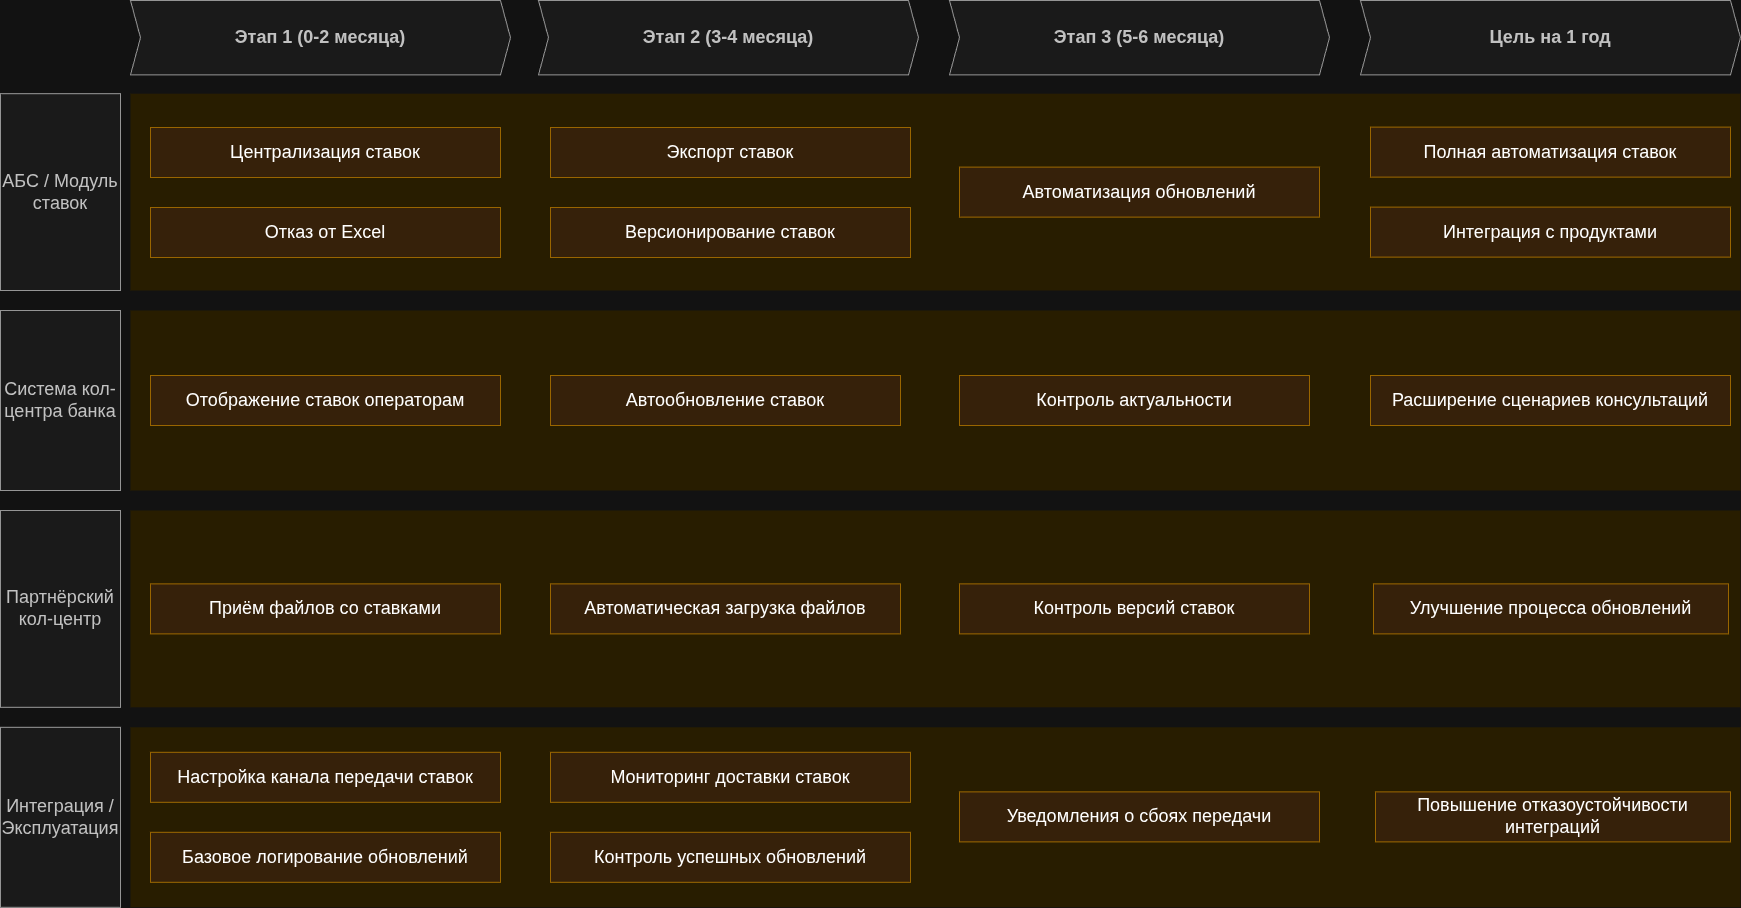

The diagram above was exported from draw.io. Its source (the exported page's mxGraphModel, read from the mxfile embedded in the PNG):
<mxGraphModel dx="5270" dy="3604" grid="1" gridSize="10" guides="1" tooltips="1" connect="1" arrows="1" fold="1" page="1" pageScale="1" pageWidth="3300" pageHeight="2339" math="0" shadow="0">
  <root>
    <mxCell id="3D7FDG2aXA9G618_Kong-0" />
    <mxCell id="3D7FDG2aXA9G618_Kong-1" parent="3D7FDG2aXA9G618_Kong-0" />
    <mxCell id="wGroBH12Sy7-OgBsN0fJ-2" parent="3D7FDG2aXA9G618_Kong-1" style="shape=rect;fillColor=#fff2cc;strokeColor=none;fontSize=24;html=1;whiteSpace=wrap;align=left;verticalAlign=top;spacing=5;rounded=0;" value="" vertex="1">
      <mxGeometry height="180" width="1610" x="-2500" y="-930" as="geometry" />
    </mxCell>
    <mxCell id="wGroBH12Sy7-OgBsN0fJ-4" parent="3D7FDG2aXA9G618_Kong-1" style="shape=rect;fillColor=#fff2cc;strokeColor=none;fontSize=24;html=1;whiteSpace=wrap;align=left;verticalAlign=top;spacing=5;rounded=0;" value="" vertex="1">
      <mxGeometry height="196.8" width="1610" x="-2500" y="-1146.8" as="geometry" />
    </mxCell>
    <mxCell id="wGroBH12Sy7-OgBsN0fJ-5" parent="3D7FDG2aXA9G618_Kong-1" style="shape=rect;fillColor=#ffe6cc;strokeColor=#d79b00;fontSize=18;html=1;whiteSpace=wrap;align=center;verticalAlign=middle;spacing=5;rounded=0;" value="Централизация ставок" vertex="1">
      <mxGeometry height="50" width="350" x="-2480" y="-1113" as="geometry" />
    </mxCell>
    <mxCell id="wGroBH12Sy7-OgBsN0fJ-7" parent="3D7FDG2aXA9G618_Kong-1" style="rounded=0;whiteSpace=wrap;html=1;fillColor=#f5f5f5;fontColor=#333333;strokeColor=#666666;fontSize=18;" value="АБС / Модуль ставок" vertex="1">
      <mxGeometry height="196.8" width="120" x="-2630" y="-1146.8" as="geometry" />
    </mxCell>
    <mxCell id="wGroBH12Sy7-OgBsN0fJ-8" parent="3D7FDG2aXA9G618_Kong-1" style="rounded=0;whiteSpace=wrap;html=1;fillColor=#f5f5f5;fontColor=#333333;strokeColor=#666666;fontSize=18;" value="Система кол-центра банка" vertex="1">
      <mxGeometry height="180" width="120" x="-2630" y="-930" as="geometry" />
    </mxCell>
    <mxCell id="wGroBH12Sy7-OgBsN0fJ-9" parent="3D7FDG2aXA9G618_Kong-1" style="shape=step;perimeter=stepPerimeter;whiteSpace=wrap;html=1;fixedSize=1;size=10;fillColor=#f5f5f5;strokeColor=#666666;fontSize=18;fontStyle=1;align=center;rounded=0;fontColor=#333333;" value="Этап 1 (0-2 месяца)" vertex="1">
      <mxGeometry height="74.4" width="380" x="-2500" y="-1240" as="geometry" />
    </mxCell>
    <mxCell id="Jqzfykb4OwYVMVad5ZB3-0" parent="3D7FDG2aXA9G618_Kong-1" style="shape=rect;fillColor=#fff2cc;strokeColor=none;fontSize=24;html=1;whiteSpace=wrap;align=left;verticalAlign=top;spacing=5;rounded=0;" value="" vertex="1">
      <mxGeometry height="180" width="1610" x="-2500" y="-513.2" as="geometry" />
    </mxCell>
    <mxCell id="Jqzfykb4OwYVMVad5ZB3-1" parent="3D7FDG2aXA9G618_Kong-1" style="shape=rect;fillColor=#fff2cc;strokeColor=none;fontSize=24;html=1;whiteSpace=wrap;align=left;verticalAlign=top;spacing=5;rounded=0;" value="" vertex="1">
      <mxGeometry height="196.8" width="1610" x="-2500" y="-730" as="geometry" />
    </mxCell>
    <mxCell id="Jqzfykb4OwYVMVad5ZB3-4" parent="3D7FDG2aXA9G618_Kong-1" style="rounded=0;whiteSpace=wrap;html=1;fillColor=#f5f5f5;fontColor=#333333;strokeColor=#666666;fontSize=18;" value="Партнёрский кол-центр" vertex="1">
      <mxGeometry height="196.8" width="120" x="-2630" y="-730" as="geometry" />
    </mxCell>
    <mxCell id="Jqzfykb4OwYVMVad5ZB3-5" parent="3D7FDG2aXA9G618_Kong-1" style="rounded=0;whiteSpace=wrap;html=1;fillColor=#f5f5f5;fontColor=#333333;strokeColor=#666666;fontSize=18;" value="Интеграция / Эксплуатация" vertex="1">
      <mxGeometry height="180" width="120" x="-2630" y="-513.2" as="geometry" />
    </mxCell>
    <mxCell id="hPa3GMUqAiQOzObBX8k--0" parent="3D7FDG2aXA9G618_Kong-1" style="shape=step;perimeter=stepPerimeter;whiteSpace=wrap;html=1;fixedSize=1;size=10;fillColor=#f5f5f5;strokeColor=#666666;fontSize=18;fontStyle=1;align=center;rounded=0;fontColor=#333333;" value="Этап 2 (3-4 месяца)" vertex="1">
      <mxGeometry height="74.4" width="380" x="-2092" y="-1240" as="geometry" />
    </mxCell>
    <mxCell id="hPa3GMUqAiQOzObBX8k--1" parent="3D7FDG2aXA9G618_Kong-1" style="shape=step;perimeter=stepPerimeter;whiteSpace=wrap;html=1;fixedSize=1;size=10;fillColor=#f5f5f5;strokeColor=#666666;fontSize=18;fontStyle=1;align=center;rounded=0;fontColor=#333333;" value="Этап 3 (5-6 месяца)" vertex="1">
      <mxGeometry height="74.4" width="380" x="-1681" y="-1240" as="geometry" />
    </mxCell>
    <mxCell id="hPa3GMUqAiQOzObBX8k--2" parent="3D7FDG2aXA9G618_Kong-1" style="shape=step;perimeter=stepPerimeter;whiteSpace=wrap;html=1;fixedSize=1;size=10;fillColor=#f5f5f5;strokeColor=#666666;fontSize=18;fontStyle=1;align=center;rounded=0;fontColor=#333333;" value="Цель на 1 год" vertex="1">
      <mxGeometry height="74.4" width="380" x="-1270" y="-1240" as="geometry" />
    </mxCell>
    <mxCell id="qqceIP7OjiM5H10KdRdK-0" parent="3D7FDG2aXA9G618_Kong-1" style="shape=rect;fillColor=#ffe6cc;strokeColor=#d79b00;fontSize=18;html=1;whiteSpace=wrap;align=center;verticalAlign=middle;spacing=5;rounded=0;" value="Отказ от Excel" vertex="1">
      <mxGeometry height="50" width="350" x="-2480" y="-1033" as="geometry" />
    </mxCell>
    <mxCell id="qqceIP7OjiM5H10KdRdK-1" parent="3D7FDG2aXA9G618_Kong-1" style="shape=rect;fillColor=#ffe6cc;strokeColor=#d79b00;fontSize=18;html=1;whiteSpace=wrap;align=center;verticalAlign=middle;spacing=5;rounded=0;" value="Экспорт ставок" vertex="1">
      <mxGeometry height="50" width="360" x="-2080" y="-1113" as="geometry" />
    </mxCell>
    <mxCell id="qqceIP7OjiM5H10KdRdK-2" parent="3D7FDG2aXA9G618_Kong-1" style="shape=rect;fillColor=#ffe6cc;strokeColor=#d79b00;fontSize=18;html=1;whiteSpace=wrap;align=center;verticalAlign=middle;spacing=5;rounded=0;" value="Версионирование ставок" vertex="1">
      <mxGeometry height="50" width="360" x="-2080" y="-1033" as="geometry" />
    </mxCell>
    <mxCell id="qqceIP7OjiM5H10KdRdK-3" parent="3D7FDG2aXA9G618_Kong-1" style="shape=rect;fillColor=#ffe6cc;strokeColor=#d79b00;fontSize=18;html=1;whiteSpace=wrap;align=center;verticalAlign=middle;spacing=5;rounded=0;" value="Автоматизация обновлений" vertex="1">
      <mxGeometry height="50" width="360" x="-1671" y="-1073.4" as="geometry" />
    </mxCell>
    <mxCell id="qqceIP7OjiM5H10KdRdK-5" parent="3D7FDG2aXA9G618_Kong-1" style="shape=rect;fillColor=#ffe6cc;strokeColor=#d79b00;fontSize=18;html=1;whiteSpace=wrap;align=center;verticalAlign=middle;spacing=5;rounded=0;" value="Полная автоматизация ставок" vertex="1">
      <mxGeometry height="50" width="360" x="-1260" y="-1113.4" as="geometry" />
    </mxCell>
    <mxCell id="qqceIP7OjiM5H10KdRdK-6" parent="3D7FDG2aXA9G618_Kong-1" style="shape=rect;fillColor=#ffe6cc;strokeColor=#d79b00;fontSize=18;html=1;whiteSpace=wrap;align=center;verticalAlign=middle;spacing=5;rounded=0;" value="Интеграция с продуктами" vertex="1">
      <mxGeometry height="50" width="360" x="-1260" y="-1033.4" as="geometry" />
    </mxCell>
    <mxCell id="qqceIP7OjiM5H10KdRdK-7" parent="3D7FDG2aXA9G618_Kong-1" style="shape=rect;fillColor=#ffe6cc;strokeColor=#d79b00;fontSize=18;html=1;whiteSpace=wrap;align=center;verticalAlign=middle;spacing=5;rounded=0;" value="Отображение ставок операторам" vertex="1">
      <mxGeometry height="50" width="350" x="-2480" y="-865" as="geometry" />
    </mxCell>
    <mxCell id="qqceIP7OjiM5H10KdRdK-8" parent="3D7FDG2aXA9G618_Kong-1" style="shape=rect;fillColor=#ffe6cc;strokeColor=#d79b00;fontSize=18;html=1;whiteSpace=wrap;align=center;verticalAlign=middle;spacing=5;rounded=0;" value="Автообновление ставок" vertex="1">
      <mxGeometry height="50" width="350" x="-2080" y="-865" as="geometry" />
    </mxCell>
    <mxCell id="qqceIP7OjiM5H10KdRdK-9" parent="3D7FDG2aXA9G618_Kong-1" style="shape=rect;fillColor=#ffe6cc;strokeColor=#d79b00;fontSize=18;html=1;whiteSpace=wrap;align=center;verticalAlign=middle;spacing=5;rounded=0;" value="Контроль актуальности" vertex="1">
      <mxGeometry height="50" width="350" x="-1671" y="-865" as="geometry" />
    </mxCell>
    <mxCell id="qqceIP7OjiM5H10KdRdK-10" parent="3D7FDG2aXA9G618_Kong-1" style="shape=rect;fillColor=#ffe6cc;strokeColor=#d79b00;fontSize=18;html=1;whiteSpace=wrap;align=center;verticalAlign=middle;spacing=5;rounded=0;" value="Расширение сценариев консультаций" vertex="1">
      <mxGeometry height="50" width="360" x="-1260" y="-865" as="geometry" />
    </mxCell>
    <mxCell id="qqceIP7OjiM5H10KdRdK-11" parent="3D7FDG2aXA9G618_Kong-1" style="shape=rect;fillColor=#ffe6cc;strokeColor=#d79b00;fontSize=18;html=1;whiteSpace=wrap;align=center;verticalAlign=middle;spacing=5;rounded=0;" value="Приём файлов со ставками" vertex="1">
      <mxGeometry height="50" width="350" x="-2480" y="-656.6" as="geometry" />
    </mxCell>
    <mxCell id="qqceIP7OjiM5H10KdRdK-12" parent="3D7FDG2aXA9G618_Kong-1" style="shape=rect;fillColor=#ffe6cc;strokeColor=#d79b00;fontSize=18;html=1;whiteSpace=wrap;align=center;verticalAlign=middle;spacing=5;rounded=0;" value="Автоматическая загрузка файлов" vertex="1">
      <mxGeometry height="50" width="350" x="-2080" y="-656.6" as="geometry" />
    </mxCell>
    <mxCell id="qqceIP7OjiM5H10KdRdK-13" parent="3D7FDG2aXA9G618_Kong-1" style="shape=rect;fillColor=#ffe6cc;strokeColor=#d79b00;fontSize=18;html=1;whiteSpace=wrap;align=center;verticalAlign=middle;spacing=5;rounded=0;" value="Контроль версий ставок" vertex="1">
      <mxGeometry height="50" width="350" x="-1671" y="-656.6" as="geometry" />
    </mxCell>
    <mxCell id="qqceIP7OjiM5H10KdRdK-14" parent="3D7FDG2aXA9G618_Kong-1" style="shape=rect;fillColor=#ffe6cc;strokeColor=#d79b00;fontSize=18;html=1;whiteSpace=wrap;align=center;verticalAlign=middle;spacing=5;rounded=0;" value="Улучшение процесса обновлений" vertex="1">
      <mxGeometry height="50" width="355" x="-1257" y="-656.6" as="geometry" />
    </mxCell>
    <mxCell id="qqceIP7OjiM5H10KdRdK-15" parent="3D7FDG2aXA9G618_Kong-1" style="shape=rect;fillColor=#ffe6cc;strokeColor=#d79b00;fontSize=18;html=1;whiteSpace=wrap;align=center;verticalAlign=middle;spacing=5;rounded=0;" value="Настройка канала передачи ставок" vertex="1">
      <mxGeometry height="50" width="350" x="-2480" y="-488.2" as="geometry" />
    </mxCell>
    <mxCell id="qqceIP7OjiM5H10KdRdK-16" parent="3D7FDG2aXA9G618_Kong-1" style="shape=rect;fillColor=#ffe6cc;strokeColor=#d79b00;fontSize=18;html=1;whiteSpace=wrap;align=center;verticalAlign=middle;spacing=5;rounded=0;" value="Базовое логирование обновлений" vertex="1">
      <mxGeometry height="50" width="350" x="-2480" y="-408.2" as="geometry" />
    </mxCell>
    <mxCell id="qqceIP7OjiM5H10KdRdK-17" parent="3D7FDG2aXA9G618_Kong-1" style="shape=rect;fillColor=#ffe6cc;strokeColor=#d79b00;fontSize=18;html=1;whiteSpace=wrap;align=center;verticalAlign=middle;spacing=5;rounded=0;" value="Мониторинг доставки ставок" vertex="1">
      <mxGeometry height="50" width="360" x="-2080" y="-488.2" as="geometry" />
    </mxCell>
    <mxCell id="qqceIP7OjiM5H10KdRdK-18" parent="3D7FDG2aXA9G618_Kong-1" style="shape=rect;fillColor=#ffe6cc;strokeColor=#d79b00;fontSize=18;html=1;whiteSpace=wrap;align=center;verticalAlign=middle;spacing=5;rounded=0;" value="Контроль успешных обновлений" vertex="1">
      <mxGeometry height="50" width="360" x="-2080" y="-408.2" as="geometry" />
    </mxCell>
    <mxCell id="qqceIP7OjiM5H10KdRdK-19" parent="3D7FDG2aXA9G618_Kong-1" style="shape=rect;fillColor=#ffe6cc;strokeColor=#d79b00;fontSize=18;html=1;whiteSpace=wrap;align=center;verticalAlign=middle;spacing=5;rounded=0;" value="Уведомления о сбоях передачи" vertex="1">
      <mxGeometry height="50" width="360" x="-1671" y="-448.6000000000001" as="geometry" />
    </mxCell>
    <mxCell id="qqceIP7OjiM5H10KdRdK-20" parent="3D7FDG2aXA9G618_Kong-1" style="shape=rect;fillColor=#ffe6cc;strokeColor=#d79b00;fontSize=18;html=1;whiteSpace=wrap;align=center;verticalAlign=middle;spacing=5;rounded=0;" value="Повышение отказоустойчивости интеграций" vertex="1">
      <mxGeometry height="50" width="355" x="-1255" y="-448.6" as="geometry" />
    </mxCell>
  </root>
</mxGraphModel>